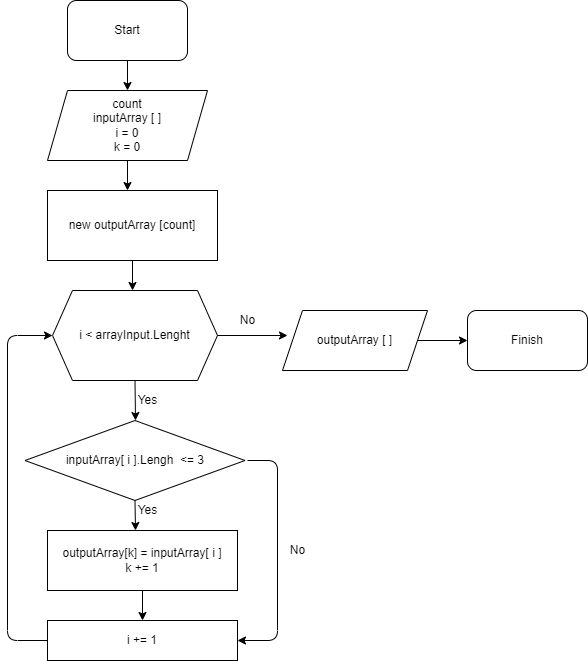

The diagram above was exported from draw.io. Its source (the exported page's mxGraphModel, read from the mxfile embedded in the PNG):
<mxGraphModel dx="601" dy="329" grid="1" gridSize="10" guides="1" tooltips="1" connect="1" arrows="1" fold="1" page="1" pageScale="1" pageWidth="850" pageHeight="1100" math="0" shadow="0">
  <root>
    <mxCell id="0" />
    <mxCell id="1" parent="0" />
    <mxCell id="2" value="Start" style="rounded=1;whiteSpace=wrap;html=1;" vertex="1" parent="1">
      <mxGeometry x="70" y="20" width="120" height="60" as="geometry" />
    </mxCell>
    <mxCell id="3" value="" style="endArrow=classic;html=1;exitX=0.5;exitY=1;exitDx=0;exitDy=0;" edge="1" parent="1" source="2">
      <mxGeometry width="50" height="50" relative="1" as="geometry">
        <mxPoint x="290" y="200" as="sourcePoint" />
        <mxPoint x="130" y="110" as="targetPoint" />
      </mxGeometry>
    </mxCell>
    <mxCell id="4" value="count&lt;br&gt;inputArray [ ]&lt;br&gt;i = 0&lt;br&gt;k = 0" style="shape=parallelogram;perimeter=parallelogramPerimeter;whiteSpace=wrap;html=1;fixedSize=1;" vertex="1" parent="1">
      <mxGeometry x="50" y="110" width="160" height="70" as="geometry" />
    </mxCell>
    <mxCell id="5" value="" style="endArrow=classic;html=1;exitX=0.5;exitY=1;exitDx=0;exitDy=0;" edge="1" parent="1" source="4">
      <mxGeometry width="50" height="50" relative="1" as="geometry">
        <mxPoint x="290" y="280" as="sourcePoint" />
        <mxPoint x="130" y="210" as="targetPoint" />
      </mxGeometry>
    </mxCell>
    <mxCell id="6" value="new outputArray [count]" style="rounded=0;whiteSpace=wrap;html=1;" vertex="1" parent="1">
      <mxGeometry x="50" y="210" width="170" height="70" as="geometry" />
    </mxCell>
    <mxCell id="7" value="" style="endArrow=classic;html=1;exitX=0.5;exitY=1;exitDx=0;exitDy=0;" edge="1" parent="1" source="6">
      <mxGeometry width="50" height="50" relative="1" as="geometry">
        <mxPoint x="290" y="280" as="sourcePoint" />
        <mxPoint x="135" y="310" as="targetPoint" />
      </mxGeometry>
    </mxCell>
    <mxCell id="8" value="i &amp;lt; arrayInput.Lenght" style="shape=hexagon;perimeter=hexagonPerimeter2;whiteSpace=wrap;html=1;fixedSize=1;" vertex="1" parent="1">
      <mxGeometry x="55" y="310" width="165" height="90" as="geometry" />
    </mxCell>
    <mxCell id="9" value="" style="endArrow=classic;html=1;exitX=0.5;exitY=1;exitDx=0;exitDy=0;" edge="1" parent="1" source="8">
      <mxGeometry width="50" height="50" relative="1" as="geometry">
        <mxPoint x="290" y="480" as="sourcePoint" />
        <mxPoint x="138" y="440" as="targetPoint" />
      </mxGeometry>
    </mxCell>
    <mxCell id="10" value="Yes" style="text;html=1;align=center;verticalAlign=middle;resizable=0;points=[];autosize=1;strokeColor=none;fillColor=none;" vertex="1" parent="1">
      <mxGeometry x="130" y="410" width="40" height="20" as="geometry" />
    </mxCell>
    <mxCell id="11" value="inputArray[ i ].Lengh&amp;nbsp; &amp;lt;= 3" style="rhombus;whiteSpace=wrap;html=1;" vertex="1" parent="1">
      <mxGeometry x="27.5" y="440" width="220" height="80" as="geometry" />
    </mxCell>
    <mxCell id="12" value="" style="endArrow=classic;html=1;exitX=0.5;exitY=1;exitDx=0;exitDy=0;" edge="1" parent="1" source="11">
      <mxGeometry width="50" height="50" relative="1" as="geometry">
        <mxPoint x="290" y="480" as="sourcePoint" />
        <mxPoint x="138" y="550" as="targetPoint" />
      </mxGeometry>
    </mxCell>
    <mxCell id="13" value="Yes" style="text;html=1;align=center;verticalAlign=middle;resizable=0;points=[];autosize=1;strokeColor=none;fillColor=none;" vertex="1" parent="1">
      <mxGeometry x="130" y="520" width="40" height="20" as="geometry" />
    </mxCell>
    <mxCell id="14" value="outputArray[k] = inputArray[ i ]&lt;br&gt;k += 1" style="rounded=0;whiteSpace=wrap;html=1;" vertex="1" parent="1">
      <mxGeometry x="50" y="550" width="190" height="60" as="geometry" />
    </mxCell>
    <mxCell id="15" value="" style="endArrow=classic;html=1;exitX=0.5;exitY=1;exitDx=0;exitDy=0;" edge="1" parent="1" source="14">
      <mxGeometry width="50" height="50" relative="1" as="geometry">
        <mxPoint x="290" y="570" as="sourcePoint" />
        <mxPoint x="145" y="640" as="targetPoint" />
      </mxGeometry>
    </mxCell>
    <mxCell id="16" value="i += 1" style="whiteSpace=wrap;html=1;" vertex="1" parent="1">
      <mxGeometry x="50" y="640" width="190" height="40" as="geometry" />
    </mxCell>
    <mxCell id="17" value="" style="endArrow=classic;html=1;exitX=0;exitY=0.5;exitDx=0;exitDy=0;entryX=0;entryY=0.5;entryDx=0;entryDy=0;" edge="1" parent="1" source="16" target="8">
      <mxGeometry width="50" height="50" relative="1" as="geometry">
        <mxPoint x="290" y="570" as="sourcePoint" />
        <mxPoint x="20" y="390" as="targetPoint" />
        <Array as="points">
          <mxPoint x="10" y="660" />
          <mxPoint x="10" y="355" />
        </Array>
      </mxGeometry>
    </mxCell>
    <mxCell id="18" value="" style="endArrow=classic;html=1;entryX=1;entryY=0.5;entryDx=0;entryDy=0;" edge="1" parent="1" target="16">
      <mxGeometry width="50" height="50" relative="1" as="geometry">
        <mxPoint x="250" y="480" as="sourcePoint" />
        <mxPoint x="340" y="520" as="targetPoint" />
        <Array as="points">
          <mxPoint x="280" y="480" />
          <mxPoint x="280" y="660" />
        </Array>
      </mxGeometry>
    </mxCell>
    <mxCell id="19" value="No" style="text;html=1;align=center;verticalAlign=middle;resizable=0;points=[];autosize=1;strokeColor=none;fillColor=none;" vertex="1" parent="1">
      <mxGeometry x="285" y="560" width="30" height="20" as="geometry" />
    </mxCell>
    <mxCell id="20" value="" style="endArrow=classic;html=1;exitX=1;exitY=0.5;exitDx=0;exitDy=0;" edge="1" parent="1" source="8">
      <mxGeometry width="50" height="50" relative="1" as="geometry">
        <mxPoint x="290" y="470" as="sourcePoint" />
        <mxPoint x="290" y="355" as="targetPoint" />
      </mxGeometry>
    </mxCell>
    <mxCell id="21" value="No" style="text;html=1;align=center;verticalAlign=middle;resizable=0;points=[];autosize=1;strokeColor=none;fillColor=none;" vertex="1" parent="1">
      <mxGeometry x="235" y="330" width="30" height="20" as="geometry" />
    </mxCell>
    <mxCell id="22" value="outputArray [ ]" style="shape=parallelogram;perimeter=parallelogramPerimeter;whiteSpace=wrap;html=1;fixedSize=1;" vertex="1" parent="1">
      <mxGeometry x="285" y="330" width="145" height="60" as="geometry" />
    </mxCell>
    <mxCell id="23" value="" style="endArrow=classic;html=1;exitX=1;exitY=0.5;exitDx=0;exitDy=0;" edge="1" parent="1" source="22">
      <mxGeometry width="50" height="50" relative="1" as="geometry">
        <mxPoint x="290" y="470" as="sourcePoint" />
        <mxPoint x="470" y="360" as="targetPoint" />
      </mxGeometry>
    </mxCell>
    <mxCell id="24" value="Finish" style="rounded=1;whiteSpace=wrap;html=1;" vertex="1" parent="1">
      <mxGeometry x="470" y="330" width="120" height="60" as="geometry" />
    </mxCell>
  </root>
</mxGraphModel>